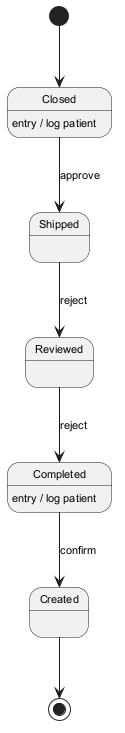

The diagram above was rendered by PlantUML. Its source (embedded in the PNG):
@startuml
skinparam defaultFontSize 11
[*] --> Closed
Closed --> Shipped : approve
Closed : entry / log patient
Shipped --> Reviewed : reject
Reviewed --> Completed : reject
Completed --> Created : confirm
Completed : entry / log patient
Created --> [*]
@enduml